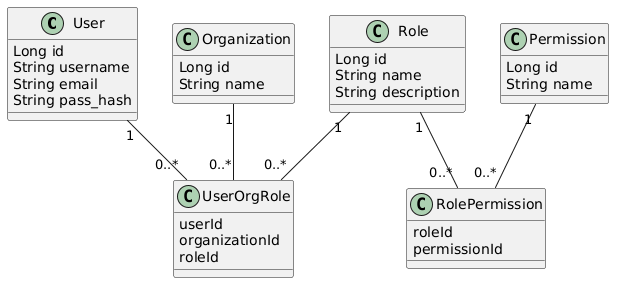

The diagram above was rendered by PlantUML. Its source (embedded in the PNG):
@startuml
class User {
  Long id
  String username
  String email
  String pass_hash
}

class Organization {
  Long id
  String name
}

class Role {
  Long id
  String name
  String description
}

class Permission {
  Long id
  String name
}

class UserOrgRole {
  userId
  organizationId
  roleId
}

class RolePermission {
  roleId
  permissionId
}

User "1" -- "0..*" UserOrgRole
Organization "1" -- "0..*" UserOrgRole
Role "1" -- "0..*" UserOrgRole

Role "1" -- "0..*" RolePermission
Permission "1" -- "0..*" RolePermission
@enduml